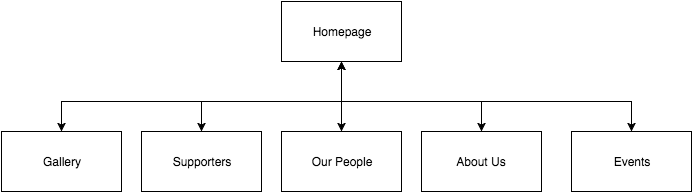

The diagram above was exported from draw.io. Its source (the exported page's mxGraphModel, read from the mxfile embedded in the PNG):
<mxGraphModel dx="1434" dy="790" grid="1" gridSize="10" guides="1" tooltips="1" connect="1" arrows="1" fold="1" page="1" pageScale="1" pageWidth="826" pageHeight="1169" background="#ffffff" math="0" shadow="0">
  <root>
    <mxCell id="0" />
    <mxCell id="1" parent="0" />
    <mxCell id="1c759128f4180f1b-2" style="edgeStyle=orthogonalEdgeStyle;rounded=0;html=1;exitX=0.5;exitY=1;jettySize=auto;orthogonalLoop=1;" edge="1" parent="1" source="6776be5ba69f3104-1" target="1c759128f4180f1b-1">
      <mxGeometry relative="1" as="geometry">
        <Array as="points">
          <mxPoint x="420" y="140" />
          <mxPoint x="710" y="140" />
        </Array>
      </mxGeometry>
    </mxCell>
    <mxCell id="6776be5ba69f3104-1" value="Homepage" style="whiteSpace=wrap;html=1;" vertex="1" parent="1">
      <mxGeometry x="360" y="40" width="120" height="60" as="geometry" />
    </mxCell>
    <mxCell id="6776be5ba69f3104-3" value="Gallery" style="whiteSpace=wrap;html=1;" vertex="1" parent="1">
      <mxGeometry x="80" y="170" width="120" height="60" as="geometry" />
    </mxCell>
    <mxCell id="6776be5ba69f3104-4" value="Supporters" style="whiteSpace=wrap;html=1;" vertex="1" parent="1">
      <mxGeometry x="220" y="170" width="120" height="60" as="geometry" />
    </mxCell>
    <mxCell id="6776be5ba69f3104-5" value="Our People" style="whiteSpace=wrap;html=1;" vertex="1" parent="1">
      <mxGeometry x="360" y="170" width="120" height="60" as="geometry" />
    </mxCell>
    <mxCell id="6776be5ba69f3104-6" value="About Us" style="whiteSpace=wrap;html=1;" vertex="1" parent="1">
      <mxGeometry x="500" y="170" width="120" height="60" as="geometry" />
    </mxCell>
    <mxCell id="6776be5ba69f3104-12" style="edgeStyle=orthogonalEdgeStyle;rounded=0;html=1;exitX=0.5;exitY=0;entryX=0.5;entryY=1;jettySize=auto;orthogonalLoop=1;startArrow=classic;startFill=1;" edge="1" parent="1" source="6776be5ba69f3104-4" target="6776be5ba69f3104-1">
      <mxGeometry relative="1" as="geometry">
        <Array as="points">
          <mxPoint x="280" y="140" />
          <mxPoint x="420" y="140" />
        </Array>
      </mxGeometry>
    </mxCell>
    <mxCell id="6776be5ba69f3104-13" style="edgeStyle=orthogonalEdgeStyle;rounded=0;html=1;exitX=0.5;exitY=0;jettySize=auto;orthogonalLoop=1;startArrow=classic;startFill=1;" edge="1" parent="1" source="6776be5ba69f3104-5">
      <mxGeometry relative="1" as="geometry">
        <mxPoint x="420" y="100" as="targetPoint" />
        <Array as="points">
          <mxPoint x="420" y="160" />
          <mxPoint x="420" y="160" />
        </Array>
      </mxGeometry>
    </mxCell>
    <mxCell id="6776be5ba69f3104-16" style="edgeStyle=orthogonalEdgeStyle;rounded=0;html=1;exitX=0.5;exitY=1;entryX=0.5;entryY=0;jettySize=auto;orthogonalLoop=1;" edge="1" parent="1" source="6776be5ba69f3104-1" target="6776be5ba69f3104-3">
      <mxGeometry relative="1" as="geometry">
        <Array as="points">
          <mxPoint x="420" y="140" />
          <mxPoint x="140" y="140" />
        </Array>
      </mxGeometry>
    </mxCell>
    <mxCell id="6776be5ba69f3104-20" style="edgeStyle=orthogonalEdgeStyle;rounded=0;html=1;exitX=0.5;exitY=1;entryX=0.5;entryY=0;jettySize=auto;orthogonalLoop=1;" edge="1" parent="1" source="6776be5ba69f3104-1" target="6776be5ba69f3104-6">
      <mxGeometry relative="1" as="geometry">
        <Array as="points">
          <mxPoint x="420" y="140" />
          <mxPoint x="560" y="140" />
        </Array>
      </mxGeometry>
    </mxCell>
    <mxCell id="1c759128f4180f1b-1" value="Events" style="whiteSpace=wrap;html=1;" vertex="1" parent="1">
      <mxGeometry x="650" y="170" width="120" height="60" as="geometry" />
    </mxCell>
  </root>
</mxGraphModel>